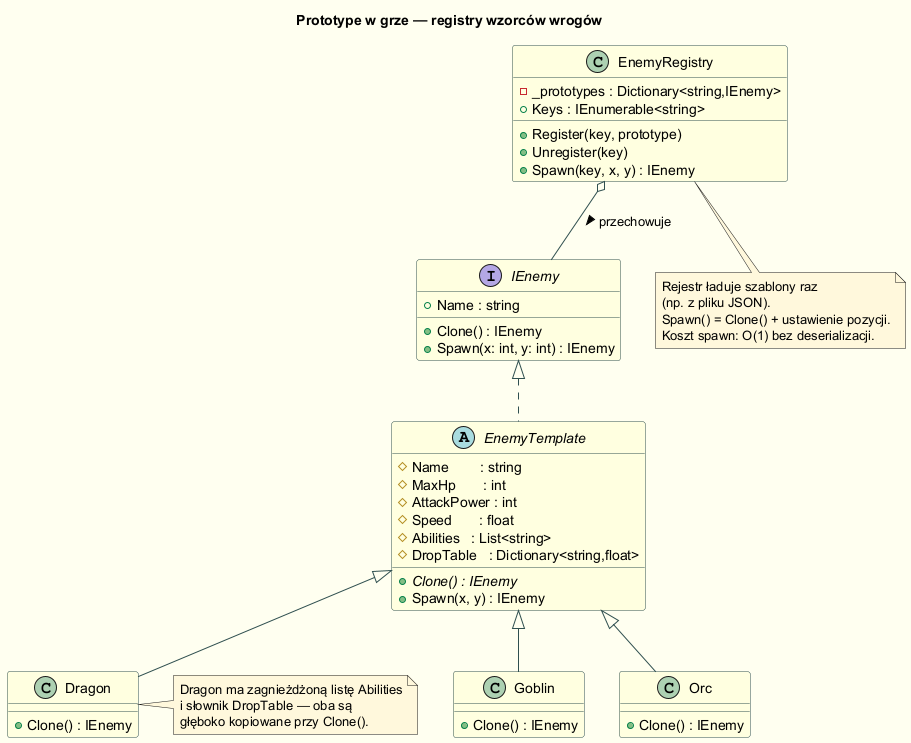

The diagram above was rendered by PlantUML. Its source (embedded in the PNG):
@startuml game_entity_class
skinparam backgroundColor #FFFFF0
skinparam class {
  BackgroundColor LightYellow
  BorderColor DarkSlateGray
}
skinparam note {
  BackgroundColor #FFF8DC
}
skinparam ArrowColor DarkSlateGray

title Prototype w grze — registry wzorców wrogów

interface IEnemy {
  + Clone() : IEnemy
  + Spawn(x: int, y: int) : IEnemy
  + Name : string
}

abstract class EnemyTemplate {
  # Name        : string
  # MaxHp       : int
  # AttackPower : int
  # Speed       : float
  # Abilities   : List<string>
  # DropTable   : Dictionary<string,float>
  + {abstract} Clone() : IEnemy
  + Spawn(x, y) : IEnemy
}

class Goblin extends EnemyTemplate {
  + Clone() : IEnemy
}

class Orc extends EnemyTemplate {
  + Clone() : IEnemy
}

class Dragon extends EnemyTemplate {
  + Clone() : IEnemy
}

class EnemyRegistry {
  - _prototypes : Dictionary<string,IEnemy>
  + Register(key, prototype)
  + Unregister(key)
  + Spawn(key, x, y) : IEnemy
  + Keys : IEnumerable<string>
}

IEnemy <|.. EnemyTemplate
EnemyRegistry o-- IEnemy : przechowuje >

note bottom of EnemyRegistry
  Rejestr ładuje szablony raz
  (np. z pliku JSON).
  Spawn() = Clone() + ustawienie pozycji.
  Koszt spawn: O(1) bez deserializacji.
end note

note right of Dragon
  Dragon ma zagnieżdżoną listę Abilities
  i słownik DropTable — oba są
  głęboko kopiowane przy Clone().
end note

@enduml